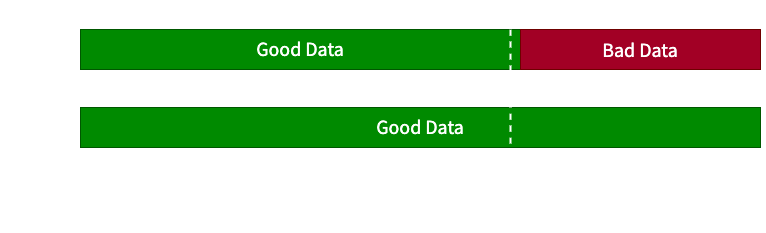

The diagram above was exported from draw.io. Its source (the exported page's mxGraphModel, read from the mxfile embedded in the PNG):
<mxGraphModel dx="1234" dy="767" grid="1" gridSize="10" guides="1" tooltips="1" connect="1" arrows="1" fold="1" page="1" pageScale="1" pageWidth="827" pageHeight="1169" math="0" shadow="0">
  <root>
    <mxCell id="0" />
    <mxCell id="1" parent="0" />
    <mxCell id="PqAi4YRWpE_hsrWj2DZx-2" value="&lt;font data-font-src=&quot;https://fonts.googleapis.com/css?family=Source+Sans+Pro&quot; face=&quot;Source Sans Pro&quot;&gt;Good Data&lt;/font&gt;" style="rounded=0;whiteSpace=wrap;html=1;hachureGap=4;fontFamily=Architects Daughter;fontSource=https%3A%2F%2Ffonts.googleapis.com%2Fcss%3Ffamily%3DArchitects%2BDaughter;fontSize=20;fillColor=#008a00;strokeColor=#005700;fontColor=#FFFFFF;" parent="1" vertex="1">
      <mxGeometry x="80" y="240" width="440" height="40" as="geometry" />
    </mxCell>
    <mxCell id="PqAi4YRWpE_hsrWj2DZx-3" value="&lt;font&gt;Bad Data&lt;/font&gt;" style="rounded=0;whiteSpace=wrap;html=1;hachureGap=4;fontFamily=Source Sans Pro;fontSource=https%3A%2F%2Ffonts.googleapis.com%2Fcss%3Ffamily%3DSource%2BSans%2BPro;fontSize=20;fillColor=#a20025;fontColor=#FFFFFF;strokeColor=#6F0000;" parent="1" vertex="1">
      <mxGeometry x="520" y="240" width="240" height="40" as="geometry" />
    </mxCell>
    <mxCell id="PqAi4YRWpE_hsrWj2DZx-6" value="&lt;span style=&quot;font-family: &amp;quot;Source Sans Pro&amp;quot;;&quot;&gt;Good Data&lt;/span&gt;" style="rounded=0;whiteSpace=wrap;html=1;hachureGap=4;fontFamily=Architects Daughter;fontSource=https%3A%2F%2Ffonts.googleapis.com%2Fcss%3Ffamily%3DArchitects%2BDaughter;fontSize=20;fillColor=#008a00;strokeColor=#005700;fontColor=#FFFFFF;" parent="1" vertex="1">
      <mxGeometry x="80" y="318" width="680" height="40" as="geometry" />
    </mxCell>
    <mxCell id="PqAi4YRWpE_hsrWj2DZx-7" value="0 re-runs" style="text;html=1;strokeColor=none;fillColor=none;align=center;verticalAlign=middle;whiteSpace=wrap;rounded=0;hachureGap=4;fontFamily=Source Sans Pro;fontSource=https%3A%2F%2Ffonts.googleapis.com%2Fcss%3Ffamily%3DSource%2BSans%2BPro;fontSize=20;fontStyle=2;fontColor=#FFFFFF;" parent="1" vertex="1">
      <mxGeometry y="245" width="80" height="30" as="geometry" />
    </mxCell>
    <mxCell id="PqAi4YRWpE_hsrWj2DZx-9" value="After 1 re-runs" style="text;html=1;strokeColor=none;fillColor=none;align=center;verticalAlign=middle;whiteSpace=wrap;rounded=0;hachureGap=4;fontFamily=Source Sans Pro;fontSource=https%3A%2F%2Ffonts.googleapis.com%2Fcss%3Ffamily%3DSource%2BSans%2BPro;fontSize=20;fontStyle=2;fontColor=#FFFFFF;" parent="1" vertex="1">
      <mxGeometry y="323" width="80" height="30" as="geometry" />
    </mxCell>
    <mxCell id="PqAi4YRWpE_hsrWj2DZx-10" value="Model record dates" style="text;html=1;strokeColor=none;fillColor=none;align=center;verticalAlign=middle;whiteSpace=wrap;rounded=0;hachureGap=4;fontFamily=Source Sans Pro;fontSource=https%3A%2F%2Ffonts.googleapis.com%2Fcss%3Ffamily%3DSource%2BSans%2BPro;fontSize=20;fontColor=#FFFFFF;" parent="1" vertex="1">
      <mxGeometry x="190" y="378" width="310" height="30" as="geometry" />
    </mxCell>
    <mxCell id="PqAi4YRWpE_hsrWj2DZx-12" value="" style="endArrow=classic;startArrow=none;html=1;rounded=0;hachureGap=4;fontFamily=Source Sans Pro;fontSource=https%3A%2F%2Ffonts.googleapis.com%2Fcss%3Ffamily%3DSource%2BSans%2BPro;fontSize=16;fontColor=#FFFFFF;startSize=14;endSize=14;sourcePerimeterSpacing=8;targetPerimeterSpacing=8;curved=1;startFill=0;strokeWidth=2;strokeColor=#FFFFFF;" parent="1" edge="1">
      <mxGeometry width="50" height="50" relative="1" as="geometry">
        <mxPoint x="80" y="378" as="sourcePoint" />
        <mxPoint x="760" y="378" as="targetPoint" />
      </mxGeometry>
    </mxCell>
    <mxCell id="PqAi4YRWpE_hsrWj2DZx-17" value="" style="endArrow=none;dashed=1;html=1;rounded=0;fontFamily=Source Sans Pro;fontSource=https%3A%2F%2Ffonts.googleapis.com%2Fcss%3Ffamily%3DSource%2BSans%2BPro;fontSize=12;startSize=14;endSize=14;curved=1;strokeWidth=2;fontColor=#FFFFFF;strokeColor=#FFFFFF;" parent="1" edge="1">
      <mxGeometry width="50" height="50" relative="1" as="geometry">
        <mxPoint x="510" y="390" as="sourcePoint" />
        <mxPoint x="510" y="212" as="targetPoint" />
      </mxGeometry>
    </mxCell>
    <mxCell id="PqAi4YRWpE_hsrWj2DZx-18" value="&lt;i&gt;Events reprocessed from&lt;/i&gt;" style="text;html=1;strokeColor=none;fillColor=none;align=center;verticalAlign=middle;whiteSpace=wrap;rounded=0;fontFamily=Source Sans Pro;fontSource=https%3A%2F%2Ffonts.googleapis.com%2Fcss%3Ffamily%3DSource%2BSans%2BPro;fontSize=16;fontColor=#FFFFFF;" parent="1" vertex="1">
      <mxGeometry x="461" y="402" width="100" height="25" as="geometry" />
    </mxCell>
    <mxCell id="PqAi4YRWpE_hsrWj2DZx-19" value="" style="endArrow=classic;startArrow=classic;html=1;rounded=0;strokeWidth=2;fontColor=#FFFFFF;strokeColor=#FFFFFF;" parent="1" edge="1">
      <mxGeometry width="50" height="50" relative="1" as="geometry">
        <mxPoint x="510" y="230" as="sourcePoint" />
        <mxPoint x="755" y="230" as="targetPoint" />
      </mxGeometry>
    </mxCell>
    <mxCell id="PqAi4YRWpE_hsrWj2DZx-20" value="&lt;code&gt;snowplow__lookback_window_hours&lt;/code&gt;" style="edgeLabel;html=1;align=center;verticalAlign=middle;resizable=0;points=[];fontColor=#FFFFFF;labelBackgroundColor=none;" parent="PqAi4YRWpE_hsrWj2DZx-19" vertex="1" connectable="0">
      <mxGeometry x="-0.2833" relative="1" as="geometry">
        <mxPoint x="40" y="-10" as="offset" />
      </mxGeometry>
    </mxCell>
  </root>
</mxGraphModel>